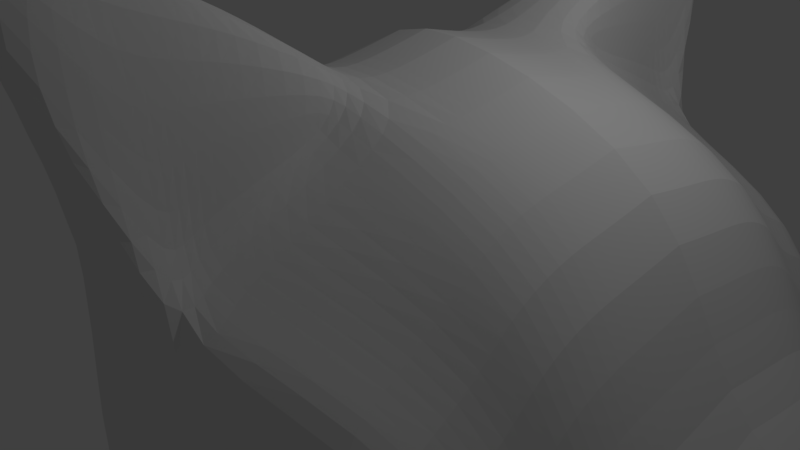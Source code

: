 # Source: CatHeadGood.blend  (saved by Blender 2.78.0; exported with 4.5.12 LTS)
import bpy
from mathutils import Matrix  # noqa: F401  (used for matrix-valued properties, if any)

bpy.ops.wm.read_factory_settings(use_empty=True)
scene = bpy.context.scene
scene.name = 'Scene'

# ---- collections
col_collection_1 = bpy.data.collections.new('Collection 1'); scene.collection.children.link(col_collection_1)

# ---- world
world_world = bpy.data.worlds.new('World'); scene.world = world_world
world_world.color = (0.05088, 0.05088, 0.05088)
world_world.use_sun_shadow = False
world_world.sun_shadow_jitter_overblur = 0.0
world_world.cycles.sampling_method = 'MANUAL'

# ---- cameras
cam_camera = bpy.data.cameras.new('Camera')
cam_camera.clip_end = 100.0
cam_camera.lens = 35.0
cam_camera.sensor_width = 32.0
cam_camera.sensor_height = 18.0
cam_camera.ortho_scale = 7.314
cam_camera.dof.focus_distance = 0.0
cam_camera.dof.aperture_fstop = 128.0

# ---- lights
light_lamp = bpy.data.lights.new('Lamp', 'POINT')
light_lamp.transmission_factor = 0.0
light_lamp.cutoff_distance = 30.0
light_lamp.energy = 100.0
light_lamp.shadow_buffer_clip_start = 1.001
light_lamp.shadow_soft_size = 0.1
light_lamp.shadow_maximum_resolution = 0.006
light_lamp.use_absolute_resolution = True

# ---- meshes
me_plane = bpy.data.meshes.new('Plane')
me_plane.from_pydata([(-3.087, 0.0, 1.576e-07), (4.538, 0.0, -2.671e-07), (-2.939, 0.6185, 1.464e-07), (4.375, 0.547, -2.548e-07), (-2.827, 1.332, 1.379e-07), (4.026, 1.447, -2.285e-07), (-3.209, 1.89, 0.4773), (3.756, 2.358, -2.081e-07), (-3.848, 2.846, 0.9959), (3.475, 3.213, -1.868e-07), (-4.145, 3.42, 0.9959), (2.654, 3.809, -1.248e-07), (-4.447, 4.067, 0.9959), (1.214, 4.225, -1.614e-08), (0.5767, 2.43, 4.73), (4.016, 1.54, 5.182), (0.8153, 2.662, 4.73), (-0.1132, 0.8476, 4.73), (-0.04184, 1.444, 4.73), (-1.229, 3.992, 9.692e-08), (-4.399, 4.436, 0.9959), (-2.684, 4.187, 0.9959), (-1.475, 3.582, 9.893e-08), (-1.851, 2.956, 1.095e-07), (-2.462, 1.94, 1.266e-07), (-3.087, 0.0, 1.574), (4.538, 0.0, 1.574), (-2.939, 0.6185, 1.574), (4.375, 0.547, 1.574), (-2.827, 1.332, 1.574), (4.026, 1.447, 1.574), (-3.209, 1.89, 1.574), (3.756, 2.358, 1.574), (-3.848, 2.846, 1.453), (3.475, 3.213, 1.574), (-4.145, 3.42, 1.453), (2.654, 3.809, 1.574), (-4.447, 4.067, 1.453), (1.214, 4.225, 1.574), (-1.229, 3.992, 1.979), (-4.399, 4.436, 1.453), (-2.684, 4.187, 1.574), (-1.475, 3.582, 1.574), (-1.851, 2.956, 1.574), (-2.462, 1.94, 1.574), (-2.212, 0.0, 4.056), (4.45, 0.0, 4.451), (-2.1, 0.6185, 4.056), (4.359, 0.547, 4.451), (-2.014, 1.332, 4.056), (4.095, 1.447, 4.451), (3.89, 2.358, 4.451), (3.677, 3.213, 4.451), (3.054, 3.809, 4.451), (1.05, 4.225, 4.451), (-0.803, 3.283, 4.056), (-0.9894, 2.873, 4.056), (-1.275, 2.247, 4.056), (-1.737, 1.94, 4.056), (1.391, 0.0, 7.252), (3.831, 0.0, 7.252), (1.603, 0.4268, 7.466), (3.722, 0.3994, 7.466), (1.643, 0.7005, 7.643), (3.694, 0.7446, 7.643), (3.742, 1.094, 7.464), (3.625, 1.422, 7.252), (3.442, 1.651, 7.079), (2.923, 1.811, 6.9), (2.849, 0.0, 7.984), (2.816, 0.4123, 7.849), (2.781, 0.7066, 7.643), (2.653, 1.009, 7.464), (2.442, 1.356, 7.252), (2.406, 1.58, 7.079), (2.219, 1.721, 6.9), (2.13, 1.564, 7.079), (1.995, 1.324, 7.252), (1.775, 0.9338, 7.464), (-0.9972, 0.0, -1.65), (2.287, 0.0, -1.65), (-0.9348, 1.425, -1.65), (2.159, 1.395, -1.65), (-0.8872, 1.727, -1.65), (2.011, 1.776, -1.65), (1.897, 2.161, -1.65), (1.778, 2.523, -1.65), (1.431, 2.775, -1.65), (0.8218, 2.951, -1.65), (0.7344, 0.0, -1.65), (0.6962, 1.409, -1.65), (0.6544, 1.734, -1.65), (0.5043, 2.068, -1.65), (0.2571, 2.449, -1.65), (0.01323, 2.697, -1.65), (-0.2115, 2.852, -1.65), (-0.3155, 2.679, -1.65), (-0.4746, 2.414, -1.65), (-0.7327, 1.984, -1.65), (0.1898, 1.953, 4.73), (-0.2067, 0.0, 4.73), (1.688, 3.198, 5.182), (0.9711, 3.002, 4.73), (4.237, 0.7877, 5.182), (3.146, 2.85, 5.182), (4.29, 0.0, 5.182), (3.845, 2.302, 5.182), (3.667, 2.351, 5.182), (0.8026, 1.071, 6.1), (-0.2067, 0.0, 4.73), (0.7467, 0.6367, 6.101), (3.854, 1.142, 6.326), (0.9842, 1.442, 6.1), (1.596, 2.36, 5.817), (3.979, 0.5931, 6.326), (3.294, 2.249, 6.133), (4.06, 0.0, 6.219), (3.646, 1.886, 6.219), (1.474, 2.112, 5.907), (1.287, 1.875, 5.994), (0.5714, 0.0, 5.994), (2.307, 2.503, 6.043), (3.793, 1.697, 6.326), (-2.609, 1.93, 1.345e-07), (-2.3, 2.934, 1.345e-07), (-2.058, 3.55, 1.305e-07), (-1.863, 3.69, 1.291e-07), (-4.355, 5.019, 0.9959), (-2.609, 1.93, 1.574), (-2.3, 2.934, 1.574), (-2.058, 3.55, 1.574), (-1.863, 3.69, 1.574), (-4.355, 5.019, 1.453)], [], [(9, 7, 85, 86), (22, 19, 95, 96), (19, 13, 88, 95), (13, 11, 87, 88), (3, 1, 80, 82), (23, 22, 96, 97), (24, 23, 97, 98), (7, 5, 84, 85), (0, 2, 81, 79), (11, 9, 86, 87), (2, 4, 83, 81), (126, 127, 21, 19), (123, 124, 23, 24), (124, 125, 22, 23), (125, 126, 19, 22), (6, 123, 24, 4), (28, 30, 50, 48), (44, 29, 49, 58), (32, 34, 52, 51), (39, 42, 56, 55), (38, 39, 55, 54), (36, 38, 54, 53), (42, 43, 57, 56), (26, 28, 48, 46), (43, 44, 58, 57), (30, 32, 51, 50), (131, 39, 41, 132), (128, 44, 43, 129), (129, 43, 42, 130), (130, 42, 39, 131), (31, 29, 44, 128), (4, 2, 27, 29), (9, 11, 36, 34), (2, 0, 25, 27), (10, 8, 33, 35), (5, 7, 32, 30), (6, 4, 29, 31), (1, 3, 28, 26), (11, 13, 38, 36), (127, 20, 40, 132), (13, 19, 39, 38), (12, 10, 35, 37), (19, 21, 41, 39), (7, 9, 34, 32), (20, 12, 37, 40), (8, 6, 31, 33), (3, 5, 30, 28), (113, 118, 76, 75), (108, 110, 61, 63), (118, 119, 77, 76), (114, 111, 64, 62), (119, 112, 78, 77), (115, 121, 68, 67), (121, 113, 75, 68), (116, 114, 62, 60), (117, 115, 67, 66), (122, 117, 66, 65), (29, 27, 47, 49), (34, 36, 53, 52), (27, 25, 45, 47), (69, 60, 62, 70), (70, 62, 64, 71), (71, 64, 65, 72), (72, 65, 66, 73), (73, 66, 67, 74), (74, 67, 68, 75), (76, 74, 75), (77, 73, 74, 76), (78, 72, 73, 77), (63, 71, 72, 78), (61, 70, 71, 63), (59, 69, 70, 61), (111, 122, 65, 64), (110, 120, 59, 61), (112, 108, 63, 78), (89, 90, 82, 80), (90, 91, 84, 82), (91, 92, 85, 84), (92, 93, 86, 85), (93, 94, 87, 86), (94, 95, 88, 87), (96, 95, 94), (97, 96, 94, 93), (98, 97, 93, 92), (83, 98, 92, 91), (81, 83, 91, 90), (79, 81, 90, 89), (4, 24, 98, 83), (5, 3, 82, 84), (58, 49, 18, 99), (47, 45, 100, 17), (50, 51, 106, 15), (51, 52, 107, 106), (52, 53, 104, 107), (46, 48, 103, 105), (54, 55, 102, 101), (53, 54, 101, 104), (57, 58, 99, 14), (48, 50, 15, 103), (56, 57, 14, 16), (49, 47, 17, 18), (55, 56, 16, 102), (99, 18, 108, 112), (17, 100, 120, 110), (15, 106, 122, 111), (106, 107, 117, 122), (107, 104, 115, 117), (105, 103, 114, 116), (101, 102, 113, 121), (104, 101, 121, 115), (14, 99, 112, 119), (103, 15, 111, 114), (16, 14, 119, 118), (18, 17, 110, 108), (102, 16, 118, 113), (21, 127, 132, 41), (35, 130, 131, 37), (33, 129, 130, 35), (31, 128, 129, 33), (37, 131, 132, 40), (10, 12, 126, 125), (8, 10, 125, 124), (6, 8, 124, 123), (12, 20, 127, 126)])
me_plane.use_remesh_preserve_volume = False
me_plane.use_remesh_preserve_attributes = False
me_plane.use_mirror_vertex_groups = False
me_plane.update()

# ---- objects
ob_plane = bpy.data.objects.new('Plane', me_plane)
ob_lamp = bpy.data.objects.new('Lamp', light_lamp)
ob_camera = bpy.data.objects.new('Camera', cam_camera)

# ---- transforms, parenting, visibility, modifiers, constraints
ob_plane.location = (0.0, 0.1693, 0.0)
ob_plane.rotation_euler = (-0.0, 1.571, 0.0)
ob_plane.lineart.crease_threshold = 0.0
_m = ob_plane.modifiers.new('Subsurf', 'SUBSURF')
_m.uv_smooth = 'PRESERVE_CORNERS'
_m.quality = 2
_m.levels = 4
_m.show_only_control_edges = False
_m = ob_plane.modifiers.new('Mirror', 'MIRROR')
_m.use_axis = (False, True, False)
_m.use_clip = True
ob_lamp.location = (4.076, 1.005, 5.904)
ob_lamp.rotation_euler = (0.6503, 0.05522, 1.866)
ob_lamp.lock_rotations_4d = False
ob_lamp.empty_display_type = 'ARROWS'
ob_lamp.color = (0.0, 0.0, 0.0, 0.0)
ob_lamp.lineart.crease_threshold = 0.0
ob_camera.location = (7.481, -6.508, 5.344)
ob_camera.rotation_euler = (1.109, 0.0, 0.8149)
ob_camera.lock_rotations_4d = False
ob_camera.empty_display_type = 'ARROWS'
ob_camera.color = (0.0, 0.0, 0.0, 0.0)
ob_camera.display_type = 'WIRE'
ob_camera.lineart.crease_threshold = 0.0

# ---- collection membership
col_collection_1.objects.link(ob_plane)
col_collection_1.objects.link(ob_lamp)
col_collection_1.objects.link(ob_camera)

# ---- scene / render settings (as saved in the file)
scene.camera = ob_camera
scene.frame_start = 1; scene.frame_end = 250; scene.frame_set(1)
scene.render.engine = 'BLENDER_EEVEE_NEXT'
scene.render.resolution_percentage = 50
scene.render.dither_intensity = 0.0
scene.cycles.use_denoising = False
scene.cycles.samples = 128
scene.cycles.sampling_pattern = 'TABULATED_SOBOL'
scene.cycles.light_sampling_threshold = 0.0
scene.cycles.use_adaptive_sampling = False
scene.cycles.use_light_tree = False
scene.cycles.blur_glossy = 0.0
scene.cycles.sample_clamp_indirect = 0.0
scene.view_settings.view_transform = 'Standard'
bpy.context.view_layer.update()
